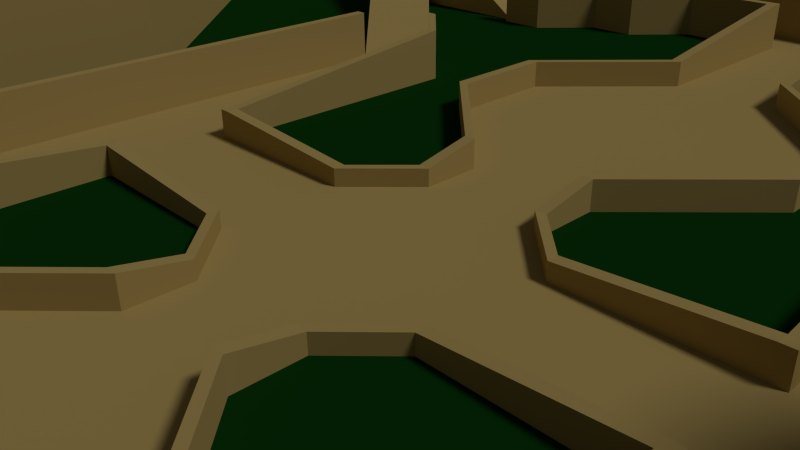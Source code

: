 # Source: Ancient_Ruins_Map.blend  (saved by Blender 2.72.0; exported with 4.5.12 LTS)
import bpy
from mathutils import Matrix  # noqa: F401  (used for matrix-valued properties, if any)

bpy.ops.wm.read_factory_settings(use_empty=True)
scene = bpy.context.scene
scene.name = 'Scene'

# ---- collections
col_collection_1 = bpy.data.collections.new('Collection 1'); scene.collection.children.link(col_collection_1)

# ---- materials (node trees are filled in below, after node groups)
mat_stone = bpy.data.materials.new('Stone')
mat_stone.alpha_threshold = 0.0
mat_stone.use_transparent_shadow = False
mat_stone.diffuse_color = (0.4672, 0.338, 0.1172, 1.0)
mat_stone.specular_color = (0.65, 0.4686, 0.16)
mat_stone.roughness = 0.5
mat_grass = bpy.data.materials.new('Grass')
mat_grass.alpha_threshold = 0.0
mat_grass.use_transparent_shadow = False
mat_grass.diffuse_color = (0.003342, 0.04203, 0.004115, 1.0)
mat_grass.specular_color = (0.009082, 0.2079, 0.01218)
mat_grass.roughness = 0.5

# ---- material node trees

# ---- world
world_world = bpy.data.worlds.new('World'); scene.world = world_world
world_world.color = (0.05088, 0.05088, 0.05088)
world_world.use_sun_shadow = False
world_world.sun_shadow_jitter_overblur = 0.0
world_world.cycles.sampling_method = 'MANUAL'
world_world.cycles.sample_map_resolution = 256
world_world.light_settings.ao_factor = 0.2143

# ---- cameras
cam_camera = bpy.data.cameras.new('Camera')
cam_camera.clip_end = 100.0
cam_camera.lens = 35.0
cam_camera.sensor_width = 32.0
cam_camera.sensor_height = 18.0
cam_camera.ortho_scale = 7.314
cam_camera.dof.focus_distance = 0.0
cam_camera.dof.aperture_fstop = 128.0

# ---- lights
light_lamp = bpy.data.lights.new('Lamp', 'SUN')
light_lamp.transmission_factor = 0.0
light_lamp.cutoff_distance = 30.0
light_lamp.angle = 0.1993
light_lamp.energy = 1.04
light_lamp.shadow_buffer_clip_start = 1.001
light_lamp.shadow_soft_size = 0.1
light_lamp.shadow_cascade_max_distance = 1000.0
light_lamp.cycles.use_multiple_importance_sampling = False

# ---- meshes
me_plane = bpy.data.meshes.new('Plane')
me_plane.from_pydata([(1.0, 1.0, 0.0), (15.0, 16.0, 4.0), (1.0, 2.0, 0.0), (11.0, 12.0, 0.0), (2.0, 1.0, 0.0), (10.0, 12.0, 0.0), (7.0, 12.0, 0.0), (8.0, 15.0, 0.0), (5.0, 1.0, 0.0), (6.0, 11.0, 0.0), (7.0, 11.0, 0.0), (5.0, 12.0, 0.0), (1.0, 3.0, 0.0), (5.0, 13.0, 0.0), (10.0, 11.0, 0.0), (7.0, 1.0, 0.0), (12.0, 11.0, 0.0), (6.0, 13.0, 0.0), (1.0, 13.0, 0.0), (6.0, 12.0, 0.0), (4.0, 12.0, 0.0), (4.0, 13.0, 0.0), (3.0, 14.0, 0.0), (3.0, 13.0, 0.0), (1.0, 14.0, 0.0), (1.0, 9.0, 0.0), (1.0, 7.0, 0.0), (7.0, 6.0, 0.0), (1.0, 5.0, 0.0), (5.0, 6.0, 0.0), (1.0, 6.5, 0.0), (3.0, 7.0, 0.0), (3.0, 5.0, 0.0), (1.0, 6.0, 0.0), (1.0, 5.5, 0.0), (15.0, 16.0, 0.0), (15.0, 14.0, 0.0), (9.0, 14.0, 0.0), (9.0, 15.0, 0.0), (10.0, 14.0, 0.0), (12.0, 16.0, 0.0), (7.0, 17.0, 0.0), (9.0, 19.0, 0.0), (8.0, 16.0, 0.0), (19.5, 16.0, 0.0), (19.5, 14.0, 0.0), (19.5, 8.0, 0.0), (14.0, 10.0, 0.0), (14.0, 8.0, 0.0), (15.0, 11.0, 0.0), (22.0, 8.0, 0.0), (14.5, 7.5, 0.0), (9.0, 2.0, 0.0), (0.0, 13.0, 0.0), (0.0, 14.0, 0.0), (0.0, 3.0, 0.0), (0.0, 9.0, 0.0), (0.0, 7.0, 0.0), (0.0, 1.0, 0.0), (0.0, 6.5, 0.0), (0.0, 5.0, 0.0), (0.0, 6.0, 0.0), (0.0, 2.0, 0.0), (0.0, 5.5, 0.0), (8.0, 26.53, 0.0), (10.0, 11.0, 2.0), (8.0, 29.03, 0.0), (0.0, 29.03, 0.0), (7.5, 21.53, 0.0), (2.0, 16.03, 0.0), (0.0, 16.03, 0.0), (10.0, 12.0, 2.0), (11.0, 10.0, 2.0), (12.0, 11.0, 2.0), (13.0, 22.03, 0.0), (16.0, 26.53, 0.0), (10.0, 21.03, 0.0), (19.5, 22.03, 0.0), (8.0, 21.03, 0.0), (11.0, 22.03, 0.0), (15.0, 20.03, 0.0), (7.0, 0.0, 0.0), (1.0, 0.0, 0.0), (5.0, 0.0, 0.0), (2.0, 0.0, 0.0), (22.0, 0.0, 0.0), (9.0, 0.0, 0.0), (11.0, 12.0, 2.0), (0.0, 0.0, 0.0), (11.0, 0.0, 4.0), (22.0, 0.0, 4.0), (15.0, 20.03, 4.0), (11.0, 22.03, 4.0), (8.0, 21.03, 4.0), (19.5, 22.03, 4.0), (10.0, 21.03, 4.0), (16.0, 26.53, 4.0), (13.0, 22.03, 4.0), (1.962, 16.42, 4.0), (1.848, 16.79, 4.0), (1.663, 17.14, 4.0), (1.414, 17.44, 4.0), (1.111, 17.69, 4.0), (0.7654, 17.88, 4.0), (0.3902, 17.99, 4.0), (0.0, 18.03, 4.0), (2.0, 16.03, 4.0), (7.5, 21.53, 4.0), (0.0, 29.03, 4.0), (8.0, 29.03, 4.0), (8.0, 25.03, 4.0), (8.0, 23.03, 4.0), (8.0, 26.53, 4.0), (8.0, 22.03, 4.0), (9.39, 1.962, 4.0), (9.765, 1.848, 4.0), (10.11, 1.663, 4.0), (10.41, 1.414, 4.0), (10.66, 1.111, 4.0), (10.85, 0.7654, 4.0), (10.96, 0.3902, 4.0), (9.0, 2.0, 4.0), (14.5, 7.5, 4.0), (22.0, 8.0, 4.0), (15.0, 11.0, 4.0), (14.0, 8.0, 4.0), (18.0, 8.0, 4.0), (14.0, 10.0, 4.0), (16.0, 8.0, 4.0), (19.5, 8.0, 4.0), (15.0, 8.0, 4.0), (19.5, 14.0, 4.0), (19.5, 16.0, 4.0), (15.0, 14.0, 4.0), (14.0, 15.0, 4.0), (6.0, 7.0, 0.0), (11.0, 10.0, 0.0), (14.0, 15.0, 0.0), (11.0, 0.0, 4.1), (9.0, 0.0, 4.1), (9.39, 1.962, 4.1), (9.765, 1.848, 4.1), (10.11, 1.663, 4.1), (10.41, 1.414, 4.1), (10.66, 1.111, 4.1), (10.85, 0.7654, 4.1), (10.96, 0.3902, 4.1), (9.0, 2.0, 4.1), (1.962, 16.42, 4.1), (1.848, 16.79, 4.1), (1.663, 17.14, 4.1), (1.414, 17.44, 4.1), (1.111, 17.69, 4.1), (0.7654, 17.88, 4.1), (0.3902, 17.99, 4.1), (0.0, 18.03, 4.1), (0.0, 16.03, 4.1), (2.0, 16.03, 4.1), (22.0, 0.0, 6.0), (8.0, 22.03, 6.0), (8.0, 26.53, 6.0), (8.0, 23.03, 6.0), (8.0, 25.03, 6.0), (8.0, 29.03, 6.0), (7.5, 21.53, 6.0), (2.0, 16.03, 6.0), (-3.815e-06, 29.03, 6.0), (9.0, 2.0, 6.0), (14.5, 7.5, 6.0), (22.0, 8.0, 6.0), (18.0, 8.0, 6.0), (16.0, 8.0, 6.0), (15.0, 8.0, 6.0), (9.191, 1.984, 4.0), (9.191, 1.984, 6.0), (16.0, 7.8, 4.0), (15.0, 7.8, 4.0), (15.0, 7.8, 6.0), (16.0, 7.8, 6.0), (21.8, 0.0, 4.0), (21.8, 0.0, 6.0), (21.8, 7.8, 6.0), (21.8, 7.8, 4.0), (18.0, 7.8, 4.0), (18.0, 7.8, 6.0), (9.0, 0.0, 6.0), (9.2, 0.0, 6.0), (9.0, 19.0, 1.0), (2.0, 16.23, 6.0), (2.0, 16.23, 4.0), (7.8, 23.03, 6.0), (7.8, 22.03, 6.0), (7.8, 22.03, 4.0), (7.8, 23.03, 4.0), (-3.815e-06, 28.83, 6.0), (-3.815e-06, 28.83, 4.0), (7.8, 28.83, 4.0), (7.8, 28.83, 6.0), (7.8, 25.03, 6.0), (7.8, 25.03, 4.0), (-3.815e-06, 16.03, 6.0), (7.0, 17.0, 1.0), (-3.815e-06, 16.23, 6.0), (-3.815e-06, 16.23, 4.1), (9.0, 19.4, 1.0), (6.6, 17.0, 1.0), (9.0, 19.4, 0.0), (6.6, 17.0, 0.0), (12.4, 16.0, 0.0), (12.4, 16.0, 1.0), (12.0, 16.0, 1.0), (10.0, 13.6, 0.0), (10.0, 13.6, 1.0), (10.0, 14.0, 1.0), (7.6, 16.0, 0.0), (7.6, 16.0, 1.0), (8.0, 16.0, 1.0), (9.0, 13.6, 0.0), (7.6, 15.0, 0.0), (7.6, 15.0, 1.0), (8.0, 15.0, 1.0), (9.0, 14.0, 1.0), (9.0, 13.6, 1.0), (7.2, 12.0, 0.0), (7.2, 12.0, 1.0), (7.0, 12.0, 1.0), (6.0, 13.2, 0.0), (6.0, 13.0, 1.0), (6.0, 13.2, 1.0), (4.0, 13.2, 0.0), (4.0, 13.0, 1.0), (4.0, 13.2, 1.0), (9.191, 0.0, 4.0), (3.0, 14.2, 1.0), (3.0, 14.0, 1.0), (3.0, 14.2, 0.0), (6.0, 10.8, 0.0), (0.0, 14.2, 1.0), (0.0, 14.0, 1.0), (0.0, 14.2, 0.0), (1.2, 9.0, 0.0), (7.0, 10.8, 0.0), (7.0, 11.0, 1.0), (7.0, 10.8, 1.0), (6.0, 11.0, 1.0), (6.0, 10.8, 1.0), (5.0, 11.8, 0.0), (5.0, 12.0, 1.0), (5.0, 11.8, 1.0), (4.0, 11.8, 0.0), (4.0, 12.0, 1.0), (4.0, 11.8, 1.0), (3.0, 12.8, 0.0), (3.0, 13.0, 1.0), (3.0, 12.8, 1.0), (1.2, 12.8, 0.0), (1.0, 13.0, 1.0), (1.2, 12.8, 1.0), (1.0, 9.0, 0.5), (1.2, 9.0, 0.5), (1.0, 12.8, 1.0), (3.2, 7.0, 0.0), (3.0, 7.0, 0.5), (3.2, 7.0, 0.5), (3.2, 5.0, 0.0), (3.0, 5.0, 0.5), (3.2, 5.0, 0.5), (1.2, 3.0, 0.0), (1.0, 3.0, 0.5), (1.2, 3.0, 0.5), (1.2, 2.0, 0.0), (1.0, 2.0, 0.3), (1.2, 2.0, 0.3), (2.0, 1.2, 0.0), (2.0, 1.0, 0.3), (2.0, 1.2, 0.3), (4.8, 1.0, 0.0), (4.8, 1.2, 0.0), (4.8, 1.0, 0.5), (4.8, 1.2, 0.5), (4.8, 6.0, 0.0), (5.0, 1.2, 0.0), (5.0, 1.0, 0.5), (5.0, 1.2, 0.5), (4.8, 6.0, 1.0), (7.2, 6.0, 0.0), (5.0, 6.0, 1.0), (5.8, 7.0, 0.0), (5.8, 7.0, 1.0), (6.0, 7.0, 1.0), (7.0, 6.0, 1.0), (7.2, 6.0, 1.0), (7.2, 0.0, 0.0), (7.0, 0.0, 1.0), (7.2, 0.0, 1.0)], [], [(58, 0, 2, 62), (0, 4, 2), (62, 2, 12, 55), (8, 83, 81, 15), (56, 25, 18, 53), (13, 11, 19, 17), (19, 9, 10, 6), (21, 20, 11, 13), (25, 56, 57, 26), (11, 9, 19), (26, 30, 33, 34, 28, 32, 31), (22, 23, 20, 21), (26, 31, 25), (4, 84, 83, 8), (0, 82, 84, 4), (28, 60, 55, 12), (28, 12, 32), (24, 18, 23, 22), (53, 18, 24, 54), (58, 88, 82, 0), (8, 15, 27, 29), (63, 60, 28, 34, 33, 30, 26, 57, 59, 61), (17, 19, 6, 37, 38, 7), (7, 38, 37, 39, 40, 42, 41, 43), (75, 64, 112, 96), (68, 107, 106, 69), (74, 80, 91, 97), (52, 121, 122, 51), (66, 109, 112, 64), (46, 129, 123, 50), (45, 44, 132, 131), (91, 80, 35, 1), (77, 75, 96, 94), (72, 65, 135, 27), (136, 72, 27), (3, 5, 71, 87), (16, 36, 133, 73), (51, 122, 125, 48), (79, 92, 95, 76), (16, 73, 72, 136), (78, 93, 107, 68), (44, 77, 94, 132), (112, 110, 111, 113, 92, 97, 96), (103, 153, 152, 102), (91, 1, 134, 133, 131, 132, 94, 96, 97), (107, 93, 95, 92, 113), (48, 125, 127, 47), (1, 35, 137, 134), (50, 123, 90, 85), (79, 74, 97, 92), (46, 45, 131, 129), (47, 127, 124, 49), (71, 65, 72, 73, 87), (67, 108, 109, 66), (107, 113, 111, 110, 112, 109, 108, 105, 104, 103, 102, 101, 100, 99, 98, 106), (36, 49, 124, 133), (129, 131, 133, 124, 130, 128, 126), (87, 134, 137, 3), (122, 121, 114, 115, 116, 117, 118, 119, 120, 89, 90, 123, 129, 126, 128, 130), (117, 143, 144, 118), (122, 130, 124, 127, 125), (76, 95, 93, 78), (4, 8, 29, 135, 14, 10, 9, 11, 20, 23, 18, 25, 31, 32, 12, 2), (16, 136, 27, 15, 81, 86, 52, 51, 48, 47, 49, 36), (6, 5, 3, 137, 35, 80, 74, 79, 76, 78, 68, 69, 70, 54, 24, 22, 21, 13, 17, 7, 43, 41, 42, 40, 39, 37), (6, 10, 65, 71), (5, 6, 71), (10, 14, 65), (87, 73, 133, 134), (65, 14, 135), (29, 27, 135), (140, 147, 139, 138, 146, 145, 144, 143, 142, 141), (120, 146, 138, 89), (116, 142, 143, 117), (119, 145, 146, 120), (173, 121, 147, 167, 174), (118, 144, 145, 119), (115, 141, 142, 116), (114, 140, 141, 115), (148, 149, 150, 151, 152, 153, 154, 155, 156, 157), (102, 152, 151, 101), (105, 155, 154, 104), (98, 148, 157, 106), (104, 154, 153, 103), (101, 151, 150, 100), (100, 150, 149, 99), (99, 149, 148, 98), (69, 106, 156, 70), (167, 185, 186, 174), (172, 168, 167, 174, 177), (175, 178, 177, 176), (130, 128, 175, 176), (172, 171, 128, 130), (171, 172, 177, 178), (128, 171, 178, 175), (114, 121, 147, 140), (174, 173, 176, 177), (90, 158, 180, 179), (181, 182, 179, 180), (170, 169, 123, 129, 126), (170, 126, 183, 184), (184, 183, 182, 181), (169, 158, 90, 123), (184, 181, 180, 158, 169, 170), (190, 193, 192, 191), (189, 188, 191, 192), (196, 197, 194, 195), (199, 198, 197, 196), (189, 203, 202, 188), (42, 187, 201, 41), (113, 107, 106, 189, 192), (113, 111, 161, 159), (111, 113, 192, 193), (161, 111, 193, 190), (159, 164, 165, 106, 107, 113), (110, 109, 163, 160, 162), (110, 162, 198, 199), (163, 166, 194, 197, 198, 162, 160), (109, 108, 166, 163), (199, 196, 195, 108, 109, 110), (204, 206, 207, 205), (187, 204, 205, 201), (41, 207, 205, 201), (42, 187, 204, 206), (210, 187, 42, 40), (210, 209, 204, 187), (209, 208, 206, 204), (212, 209, 210, 213), (212, 211, 208, 209), (213, 210, 40, 39), (201, 216, 43, 41), (214, 215, 205, 207), (216, 201, 205, 215), (221, 213, 39, 37), (212, 222, 217, 211), (212, 213, 221, 222), (219, 215, 214, 218), (7, 43, 216, 220), (216, 215, 219, 220), (225, 221, 37, 6), (222, 224, 223, 217), (225, 6, 223, 224), (222, 221, 225, 224), (219, 218, 226, 228), (220, 227, 17, 7), (227, 228, 231, 230), (220, 219, 228, 227), (228, 226, 229, 231), (241, 243, 245, 236), (226, 17, 21, 229), (17, 227, 230, 21), (130, 122, 121, 147, 167, 168, 172), (52, 86, 139, 147, 121), (147, 139, 185, 167), (186, 232, 173, 174), (164, 159, 161, 190, 191, 188, 202, 200, 165), (165, 200, 156, 106), (231, 229, 235, 233), (230, 231, 233, 234), (243, 242, 244, 245), (233, 235, 239, 237), (235, 22, 54, 239), (234, 233, 237, 238), (22, 234, 238, 54), (239, 54, 238, 237), (21, 230, 234, 22), (229, 21, 22, 235), (244, 9, 11, 247), (241, 10, 242, 243), (251, 250, 253, 254), (248, 246, 236, 245), (236, 245, 244, 9), (242, 10, 9, 244), (10, 241, 236, 9), (245, 244, 247, 248), (252, 254, 257, 255), (257, 260, 258, 259), (248, 247, 250, 251), (246, 248, 251, 249), (247, 11, 20, 250), (240, 255, 257, 259), (11, 246, 249, 20), (249, 251, 254, 252), (20, 249, 252, 23), (258, 260, 256, 18, 25), (250, 20, 23, 253), (262, 265, 266, 263), (23, 252, 255, 18), (253, 23, 18, 256), (258, 262, 263, 259), (254, 253, 256, 260, 257), (259, 263, 261, 240), (25, 31, 262, 258), (240, 261, 31, 25), (263, 266, 264, 261), (31, 32, 265, 262), (269, 272, 270, 267), (261, 264, 32, 31), (271, 274, 275, 272), (266, 269, 267, 264), (265, 268, 269, 266), (264, 267, 12, 32), (32, 12, 268, 265), (268, 271, 272, 269), (12, 2, 271, 268), (267, 270, 2, 12), (272, 275, 273, 270), (2, 4, 274, 271), (273, 277, 276, 4), (270, 273, 4, 2), (286, 289, 288, 284), (4, 276, 278, 274), (275, 279, 277, 273), (274, 278, 279, 275), (283, 286, 284, 279), (278, 282, 283, 279), (277, 281, 8, 276), (281, 283, 282, 8), (276, 8, 282, 278), (279, 284, 280, 277), (281, 29, 286, 283), (277, 280, 29, 281), (284, 288, 287, 280), (280, 287, 135, 29), (288, 289, 135, 287), (29, 135, 289, 286), (285, 27, 290, 291), (291, 290, 293, 294), (285, 291, 294, 292), (292, 294, 293, 81), (27, 285, 292, 81), (290, 27, 81, 293)])
me_plane.polygons.foreach_set('material_index', [0, 0, 0, 0, 0, 0, 0, 0, 0, 0, 0, 0, 0, 0, 0, 0, 0, 0, 0, 0, 0, 0, 0, 0, 0, 0, 0, 0, 0, 0, 0, 0, 0, 0, 0, 0, 0, 0, 0, 0, 0, 0, 0, 0, 0, 0, 0, 0, 0, 0, 0, 0, 0, 0, 0, 0, 0, 0, 0, 0, 0, 0, 1, 1, 1, 0, 0, 0, 0, 0, 0, 0, 0, 0, 0, 0, 0, 0, 0, 0, 0, 0, 0, 0, 0, 0, 0, 0, 0, 0, 0, 0, 0, 0, 0, 0, 0, 0, 0, 0, 0, 0, 0, 0, 0, 0, 0, 0, 0, 0, 0, 0, 0, 0, 0, 0, 0, 0, 0, 0, 0, 0, 0, 0, 0, 0, 0, 0, 0, 0, 0, 0, 0, 0, 0, 0, 0, 0, 0, 0, 0, 0, 0, 0, 0, 0, 0, 0, 0, 0, 0, 0, 0, 0, 0, 0, 0, 0, 0, 0, 0, 0, 0, 0, 0, 0, 0, 0, 0, 0, 0, 0, 0, 0, 0, 0, 0, 0, 0, 0, 0, 0, 0, 0, 0, 0, 0, 0, 0, 0, 0, 0, 0, 0, 0, 0, 0, 0, 0, 0, 0, 0, 0, 0, 0, 0, 0, 0, 0, 0, 0, 0, 0, 0, 0, 0, 0, 0, 0, 0, 0, 0, 0, 0, 0, 0, 0, 0, 0, 0, 0, 0])
me_plane.materials.append(mat_stone)
me_plane.materials.append(mat_grass)
me_plane.use_remesh_preserve_volume = False
me_plane.use_remesh_preserve_attributes = False
me_plane.use_mirror_vertex_groups = False
me_plane.update()

# ---- objects
ob_plane = bpy.data.objects.new('Plane', me_plane)
ob_lamp = bpy.data.objects.new('Lamp', light_lamp)
ob_camera = bpy.data.objects.new('Camera', cam_camera)

# ---- transforms, parenting, visibility, modifiers, constraints
ob_plane.location = (0.0, 0.0, 0.0)
ob_plane.lineart.crease_threshold = 0.0
_m = ob_plane.modifiers.new('Mirror', 'MIRROR')
_m.use_axis = (True, True, False)
ob_lamp.location = (0.0, 0.0, 11.0)
ob_lamp.rotation_euler = (0.6503, 0.05522, 1.866)
ob_lamp.lock_rotations_4d = False
ob_lamp.empty_display_type = 'ARROWS'
ob_lamp.color = (0.0, 0.0, 0.0, 0.0)
ob_lamp.lineart.crease_threshold = 0.0
ob_camera.location = (7.481, -6.508, 5.344)
ob_camera.rotation_euler = (1.109, 0.01082, 0.8149)
ob_camera.lock_rotations_4d = False
ob_camera.empty_display_type = 'ARROWS'
ob_camera.color = (0.0, 0.0, 0.0, 0.0)
ob_camera.display_type = 'WIRE'
ob_camera.lineart.crease_threshold = 0.0

# ---- collection membership
col_collection_1.objects.link(ob_plane)
col_collection_1.objects.link(ob_lamp)
col_collection_1.objects.link(ob_camera)

# ---- scene / render settings (as saved in the file)
scene.camera = ob_camera
scene.frame_start = 1; scene.frame_end = 250; scene.frame_set(29)
scene.render.engine = 'BLENDER_EEVEE_NEXT'
scene.render.resolution_percentage = 50
scene.render.dither_intensity = 0.0
scene.cycles.use_denoising = False
scene.cycles.samples = 10
scene.cycles.sampling_pattern = 'TABULATED_SOBOL'
scene.cycles.light_sampling_threshold = 0.0
scene.cycles.use_adaptive_sampling = False
scene.cycles.use_light_tree = False
scene.cycles.blur_glossy = 0.0
scene.cycles.pixel_filter_type = 'GAUSSIAN'
scene.cycles.sample_clamp_indirect = 0.0
scene.view_settings.view_transform = 'Standard'
bpy.context.view_layer.update()
